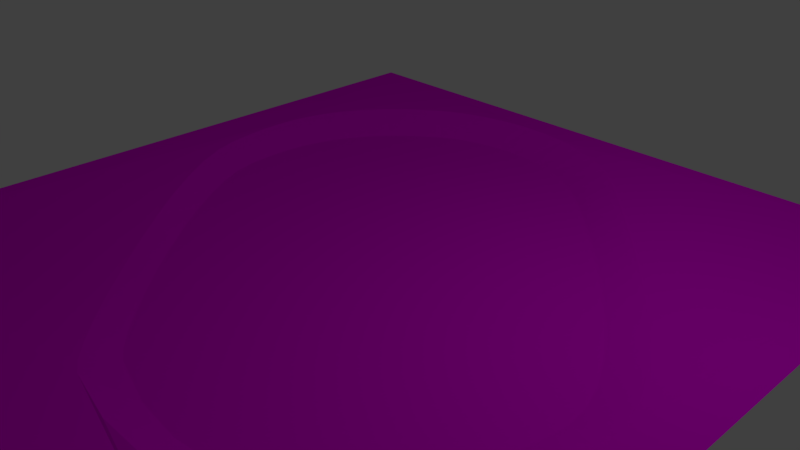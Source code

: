 # Source: VelodromeMK2.blend  (saved by Blender 2.78.0; exported with 4.5.12 LTS)
import bpy
from mathutils import Matrix  # noqa: F401  (used for matrix-valued properties, if any)

bpy.ops.wm.read_factory_settings(use_empty=True)
scene = bpy.context.scene
scene.name = 'Scene'

# ---- collections
col_collection_1 = bpy.data.collections.new('Collection 1'); scene.collection.children.link(col_collection_1)

# ---- images (referenced by path relative to the original .blend; pixels are not part of the script)
import os
ASSET_DIR = os.environ.get("B2B_ASSET_DIR", "")  # directory of the original .blend (textures are referenced by path, not embedded)
HERE = os.path.dirname(os.path.abspath(__file__))  # packed textures are extracted next to this script under _unpacked/

def load_image(name, relpath, width, height, colorspace="sRGB"):
    """Load a texture the original file referenced (path relative to the .blend, or extracted next to this script)."""
    p = next((c for c in (os.path.join(HERE, relpath), os.path.join(ASSET_DIR, relpath)) if relpath and os.path.exists(c)), "")
    if p:
        img = bpy.data.images.load(p, check_existing=True)
        img.name = name
    else:  # same state as the original file: an image datablock whose file is absent (Cycles renders it pink)
        img = bpy.data.images.new(name, width, height)
        img.source = "FILE"
        img.filepath = "//" + (relpath or name)
    img.colorspace_settings.name = colorspace
    return img
img_ashfelt_jpg = load_image('Ashfelt.jpg', 'Ashfelt.jpg', 1024, 1024, 'sRGB')
img_grass_jpg = load_image('Grass.jpg', 'Grass.jpg', 1024, 1024, 'sRGB')

# ---- materials (node trees are filled in below, after node groups)
mat_velodrome_track = bpy.data.materials.new('velodrome-track')
mat_velodrome_track.alpha_threshold = 0.0
mat_velodrome_track.roughness = 0.5
mat_velodrome_grass = bpy.data.materials.new('velodrome-grass')
mat_velodrome_grass.alpha_threshold = 0.0
mat_velodrome_grass.roughness = 0.5

# ---- material node trees
mat_velodrome_track.use_nodes = True; mat_velodrome_track.node_tree.nodes.clear()
_N = mat_velodrome_track.node_tree.nodes; _L = mat_velodrome_track.node_tree.links
n0 = _N.new('ShaderNodeOutputMaterial'); n0.name = 'Material Output'; n0.location = (300, 300)
n1 = _N.new('ShaderNodeBsdfDiffuse'); n1.name = 'Diffuse BSDF'; n1.location = (10, 300)
n2 = _N.new('ShaderNodeTexImage'); n2.name = 'Image Texture'; n2.location = (-180, 300)
n2.width = 140
n2.image = img_ashfelt_jpg
n3 = _N.new('ShaderNodeMapping'); n3.name = 'Mapping'; n3.location = (-574, 323)
n3.inputs[3].default_value = (10.0, 10.0, 10.0)
_L.new(n1.outputs[0], n0.inputs[0])
_L.new(n2.outputs[0], n1.inputs[0])
_L.new(n3.outputs[0], n2.inputs[0])
n0.is_active_output = True
mat_velodrome_grass.use_nodes = True; mat_velodrome_grass.node_tree.nodes.clear()
_N = mat_velodrome_grass.node_tree.nodes; _L = mat_velodrome_grass.node_tree.links
n0 = _N.new('ShaderNodeOutputMaterial'); n0.name = 'Material Output'; n0.location = (300, 300)
n1 = _N.new('ShaderNodeBsdfDiffuse'); n1.name = 'Diffuse BSDF'; n1.location = (10, 300)
n2 = _N.new('ShaderNodeMapping'); n2.name = 'Mapping'; n2.location = (-550, 300)
n2.vector_type = 'TEXTURE'
n2.inputs[3].default_value = (10.0, 10.0, 10.0)
n3 = _N.new('ShaderNodeTexImage'); n3.name = 'Image Texture'; n3.location = (-212, 309)
n3.width = 140
n3.image = img_grass_jpg
_L.new(n1.outputs[0], n0.inputs[0])
_L.new(n3.outputs[0], n1.inputs[0])
_L.new(n2.outputs[0], n3.inputs[0])
n0.is_active_output = True

# ---- world
world_world = bpy.data.worlds.new('World'); scene.world = world_world
world_world.color = (0.05088, 0.05088, 0.05088)
world_world.use_sun_shadow = False
world_world.sun_shadow_jitter_overblur = 0.0
world_world.cycles.sampling_method = 'MANUAL'

# ---- cameras
cam_camera = bpy.data.cameras.new('Camera')
cam_camera.clip_end = 100.0
cam_camera.lens = 35.0
cam_camera.sensor_width = 32.0
cam_camera.sensor_height = 18.0
cam_camera.ortho_scale = 7.314
cam_camera.dof.focus_distance = 0.0

# ---- lights
light_lamp = bpy.data.lights.new('Lamp', 'POINT')
light_lamp.transmission_factor = 0.0
light_lamp.cutoff_distance = 30.0
light_lamp.energy = 100.0
light_lamp.shadow_buffer_clip_start = 1.001
light_lamp.shadow_soft_size = 0.1
light_lamp.shadow_maximum_resolution = 0.006
light_lamp.use_absolute_resolution = True

# ---- meshes
me_mesh = bpy.data.meshes.new('Mesh')
me_mesh.from_pydata([(-0.7029, 3.472, 0.0), (-0.5648, 3.34, 0.0), (-0.3489, 3.129, 0.0), (-0.07247, 2.851, 0.0), (0.247, 2.518, 0.0), (0.5922, 2.142, 0.0), (0.9455, 1.735, 0.0), (1.29, 1.31, 0.0), (1.607, 0.879, 0.0), (1.881, 0.4534, 0.0), (2.093, 0.04548, 0.0), (2.226, -0.3325, 0.0), (2.263, -0.6685, 0.0), (2.244, -0.8651, 0.0), (2.198, -1.141, 0.0), (2.118, -1.474, 0.0), (1.994, -1.841, 0.0), (1.818, -2.218, 0.0), (1.582, -2.582, 0.0), (1.278, -2.911, 0.0), (0.8966, -3.181, 0.0), (0.4304, -3.369, 0.0), (-0.1294, -3.452, 0.0), (-0.7909, -3.408, 0.0), (-1.563, -3.212, 0.0), (-1.749, -3.113, 0.0), (-2.012, -2.921, 0.0), (-2.336, -2.651, 0.0), (-2.703, -2.316, 0.0), (-3.095, -1.934, 0.0), (-3.497, -1.516, 0.0), (-3.89, -1.08, 0.0), (-4.258, -0.6395, 0.0), (-4.582, -0.209, 0.0), (-4.847, 0.1964, 0.0), (-5.035, 0.5619, 0.0), (-5.128, 0.8728, 0.0), (-5.151, 1.035, 0.0), (-5.174, 1.225, 0.0), (-5.189, 1.438, 0.0), (-5.191, 1.672, 0.0), (-5.171, 1.924, 0.0), (-5.123, 2.19, 0.0), (-5.04, 2.466, 0.0), (-4.916, 2.751, 0.0), (-4.743, 3.04, 0.0), (-4.515, 3.329, 0.0), (-4.224, 3.617, 0.0), (-3.865, 3.9, 0.0), (-3.723, 3.985, 0.0), (-3.545, 4.067, 0.0), (-3.335, 4.14, 0.0), (-3.098, 4.198, 0.0), (-2.836, 4.235, 0.0), (-2.555, 4.247, 0.0), (-2.26, 4.228, 0.0), (-1.953, 4.172, 0.0), (-1.64, 4.074, 0.0), (-1.324, 3.928, 0.0), (-1.01, 3.73, 0.0), (-0.4765, 3.993, 0.1805), (-0.3242, 3.845, 0.17), (-0.08897, 3.607, 0.1538), (0.2105, 3.293, 0.1338), (0.5555, 2.917, 0.1127), (0.9275, 2.494, 0.09356), (1.308, 2.035, 0.07992), (1.678, 1.556, 0.07485), (2.019, 1.07, 0.07974), (2.312, 0.5908, 0.09226), (2.539, 0.1317, 0.109), (2.682, -0.2933, 0.1265), (2.721, -0.6706, 0.1422), (2.7, -0.8891, 0.1512), (2.651, -1.194, 0.164), (2.564, -1.562, 0.1799), (2.428, -1.968, 0.1978), (2.236, -2.388, 0.2164), (1.975, -2.799, 0.2341), (1.639, -3.176, 0.2401), (1.215, -3.494, 0.2231), (0.6962, -3.732, 0.2013), (0.07136, -3.863, 0.1741), (-0.6688, -3.863, 0.1418), (-1.534, -3.71, 0.1078), (-1.747, -3.609, 0.09985), (-2.048, -3.4, 0.0891), (-2.419, -3.1, 0.07924), (-2.838, -2.726, 0.07485), (-3.287, -2.296, 0.0802), (-3.746, -1.825, 0.0959), (-4.195, -1.333, 0.1199), (-4.615, -0.8342, 0.1486), (-4.986, -0.3474, 0.1781), (-5.288, 0.1107, 0.205), (-5.502, 0.5231, 0.2266), (-5.608, 0.8728, 0.2419), (-5.635, 1.055, 0.2488), (-5.664, 1.268, 0.2565), (-5.685, 1.507, 0.2644), (-5.692, 1.77, 0.2722), (-5.677, 2.052, 0.2793), (-5.63, 2.35, 0.2854), (-5.544, 2.661, 0.2904), (-5.411, 2.98, 0.294), (-5.223, 3.304, 0.2963), (-4.971, 3.629, 0.2971), (-4.649, 3.952, 0.2971), (-4.247, 4.268, 0.2965), (-4.084, 4.369, 0.2957), (-3.872, 4.472, 0.2941), (-3.618, 4.57, 0.2915), (-3.328, 4.656, 0.2876), (-3.009, 4.722, 0.282), (-2.666, 4.76, 0.2745), (-2.307, 4.764, 0.2649), (-1.937, 4.725, 0.2531), (-1.562, 4.636, 0.2388), (-1.19, 4.49, 0.222), (-0.8258, 4.278, 0.2025), (-6.561, 5.23, 0.294), (-6.534, -4.81, 0.1078), (3.432, -4.736, 0.1799), (3.41, 5.19, 0.222)], [], [(63, 2, 3), (51, 52, 112), (98, 38, 39), (90, 29, 30), (81, 21, 82), (71, 11, 12), (6, 66, 5), (65, 64, 4), (63, 62, 2), (61, 0, 1), (61, 1, 62), (64, 63, 3), (5, 66, 65), (4, 5, 65), (62, 1, 2), (3, 4, 64), (0, 61, 60), (60, 119, 59), (118, 117, 57), (116, 115, 55), (114, 113, 53), (112, 111, 51), (110, 109, 49), (108, 107, 47), (106, 105, 45), (106, 45, 46), (109, 108, 48), (113, 52, 53), (117, 116, 56), (0, 60, 59), (59, 119, 58), (115, 54, 55), (107, 46, 47), (106, 46, 107), (58, 119, 118), (57, 58, 118), (108, 47, 48), (109, 48, 49), (56, 57, 117), (55, 56, 116), (110, 49, 50), (110, 50, 111), (115, 114, 54), (54, 114, 53), (50, 51, 111), (113, 112, 52), (45, 105, 44), (104, 43, 44), (102, 101, 42), (100, 99, 40), (98, 97, 38), (96, 95, 36), (94, 93, 34), (93, 33, 34), (97, 96, 37), (101, 100, 41), (105, 104, 44), (104, 103, 43), (99, 98, 39), (94, 34, 35), (94, 35, 95), (43, 103, 102), (42, 43, 102), (95, 35, 36), (96, 36, 37), (41, 42, 101), (40, 41, 100), (97, 37, 38), (39, 40, 99), (33, 93, 92), (92, 91, 32), (90, 89, 29), (88, 87, 27), (86, 25, 26), (86, 26, 87), (89, 88, 28), (33, 92, 32), (32, 91, 31), (87, 26, 27), (88, 27, 28), (31, 91, 30), (30, 91, 90), (89, 28, 29), (25, 86, 24), (85, 84, 24), (83, 82, 22), (81, 80, 20), (79, 78, 18), (79, 18, 19), (82, 21, 22), (86, 85, 24), (24, 84, 23), (79, 19, 80), (19, 20, 80), (23, 84, 83), (20, 21, 81), (22, 23, 83), (18, 78, 17), (77, 76, 16), (75, 74, 14), (73, 72, 12), (71, 70, 11), (69, 68, 9), (67, 66, 7), (66, 6, 7), (70, 10, 11), (74, 73, 13), (78, 77, 17), (17, 77, 16), (72, 71, 12), (67, 7, 8), (67, 8, 68), (16, 76, 15), (15, 76, 75), (8, 9, 68), (9, 10, 69), (14, 15, 75), (13, 14, 74), (69, 10, 70), (12, 13, 73), (0, 59, 58, 57, 56, 55, 54, 53, 52, 51, 50, 49, 48, 47, 46, 45, 44, 43, 42, 41, 40, 39, 38, 37, 36, 35, 34, 33, 32, 31, 30, 29, 28, 27, 26, 25, 24, 23, 22, 21, 20, 19, 18, 17, 16, 15, 14, 13, 12, 11, 10, 9, 8, 7, 6, 5, 4, 3, 2, 1), (84, 85, 86, 87, 88, 89, 90, 91, 92, 93, 94, 95, 96, 97, 98, 99, 100, 101, 102, 103, 104, 120, 121), (104, 105, 106, 107, 108, 109, 110, 111, 112, 113, 114, 115, 116, 117, 118, 123, 120), (60, 61, 62, 63, 64, 65, 66, 67, 68, 69, 70, 71, 72, 73, 74, 75, 122, 123, 118, 119), (75, 76, 77, 78, 79, 80, 81, 82, 83, 84, 121, 122)])
me_mesh.polygons.foreach_set('material_index', [0, 0, 0, 0, 0, 0, 0, 0, 0, 0, 0, 0, 0, 0, 0, 0, 0, 0, 0, 0, 0, 0, 0, 0, 0, 0, 0, 0, 0, 0, 0, 0, 0, 0, 0, 0, 0, 0, 0, 0, 0, 0, 0, 0, 0, 0, 0, 0, 0, 0, 0, 0, 0, 0, 0, 0, 0, 0, 0, 0, 0, 0, 0, 0, 0, 0, 0, 0, 0, 0, 0, 0, 0, 0, 0, 0, 0, 0, 0, 0, 0, 0, 0, 0, 0, 0, 0, 0, 0, 0, 0, 0, 0, 0, 0, 0, 0, 0, 0, 0, 0, 0, 0, 0, 0, 0, 0, 0, 0, 0, 0, 0, 0, 0, 0, 0, 0, 0, 0, 0, 1, 1, 1, 1, 1])
_uv = me_mesh.uv_layers.new(name='UVMap')
_uv.uv.foreach_set('vector', [0.6853, 0.3588, 0.6848, 0.411, 0.6554, 0.3955, 0.7459, 0.651, 0.7488, 0.6387, 0.7736, 0.6506, 0.5287, 0.8031, 0.5313, 0.7698, 0.5453, 0.7735, 0.2953, 0.6994, 0.2679, 0.6533, 0.3119, 0.6721, 0.1052, 0.3536, 0.1387, 0.3799, 0.09165, 0.4047, 0.4075, 0.2388, 0.3997, 0.2632, 0.3777, 0.255, 0.547, 0.3438, 0.5615, 0.3139, 0.5831, 0.3617, 0.601, 0.3294, 0.6416, 0.3438, 0.6199, 0.3791, 0.6853, 0.3588, 0.7222, 0.3705, 0.6848, 0.411, 0.7635, 0.3816, 0.7183, 0.4361, 0.7063, 0.4253, 0.7635, 0.3816, 0.7063, 0.4253, 0.7222, 0.3705, 0.6416, 0.3438, 0.6853, 0.3588, 0.6554, 0.3955, 0.5831, 0.3617, 0.5615, 0.3139, 0.601, 0.3294, 0.6199, 0.3791, 0.5831, 0.3617, 0.601, 0.3294, 0.7222, 0.3705, 0.7063, 0.4253, 0.6848, 0.411, 0.6554, 0.3955, 0.6199, 0.3791, 0.6416, 0.3438, 0.7183, 0.4361, 0.7635, 0.3816, 0.7812, 0.402, 0.7812, 0.402, 0.8154, 0.4519, 0.7396, 0.4652, 0.8396, 0.5138, 0.8098, 0.5548, 0.7553, 0.5322, 0.7954, 0.5818, 0.787, 0.6018, 0.7526, 0.5882, 0.7817, 0.6205, 0.7768, 0.636, 0.7506, 0.6248, 0.7736, 0.6506, 0.7717, 0.6654, 0.7459, 0.651, 0.7708, 0.6803, 0.7628, 0.6915, 0.7379, 0.6717, 0.7577, 0.7005, 0.7461, 0.7275, 0.7164, 0.7024, 0.7377, 0.7569, 0.7254, 0.8011, 0.6711, 0.7483, 0.7377, 0.7569, 0.6711, 0.7483, 0.6963, 0.7248, 0.7628, 0.6915, 0.7577, 0.7005, 0.7333, 0.6795, 0.7768, 0.636, 0.7488, 0.6387, 0.7506, 0.6248, 0.8098, 0.5548, 0.7954, 0.5818, 0.7541, 0.5634, 0.7183, 0.4361, 0.7812, 0.402, 0.7396, 0.4652, 0.7396, 0.4652, 0.8154, 0.4519, 0.7515, 0.4993, 0.787, 0.6018, 0.7513, 0.6085, 0.7526, 0.5882, 0.7461, 0.7275, 0.6963, 0.7248, 0.7164, 0.7024, 0.7377, 0.7569, 0.6963, 0.7248, 0.7461, 0.7275, 0.7515, 0.4993, 0.8154, 0.4519, 0.8396, 0.5138, 0.7553, 0.5322, 0.7515, 0.4993, 0.8396, 0.5138, 0.7577, 0.7005, 0.7164, 0.7024, 0.7333, 0.6795, 0.7628, 0.6915, 0.7333, 0.6795, 0.7379, 0.6717, 0.7541, 0.5634, 0.7553, 0.5322, 0.8098, 0.5548, 0.7526, 0.5882, 0.7541, 0.5634, 0.7954, 0.5818, 0.7708, 0.6803, 0.7379, 0.6717, 0.7423, 0.662, 0.7708, 0.6803, 0.7423, 0.662, 0.7717, 0.6654, 0.787, 0.6018, 0.7817, 0.6205, 0.7513, 0.6085, 0.7513, 0.6085, 0.7817, 0.6205, 0.7506, 0.6248, 0.7423, 0.662, 0.7459, 0.651, 0.7717, 0.6654, 0.7768, 0.636, 0.7736, 0.6506, 0.7488, 0.6387, 0.6711, 0.7483, 0.7254, 0.8011, 0.6419, 0.7691, 0.7104, 0.893, 0.62, 0.7761, 0.6419, 0.7691, 0.5956, 0.8286, 0.573, 0.8197, 0.5972, 0.7794, 0.5569, 0.8124, 0.5422, 0.8071, 0.5605, 0.7767, 0.5287, 0.8031, 0.5169, 0.8, 0.5313, 0.7698, 0.5059, 0.7975, 0.4814, 0.7954, 0.5069, 0.7638, 0.4542, 0.7761, 0.423, 0.758, 0.4594, 0.7438, 0.423, 0.758, 0.4293, 0.7277, 0.4594, 0.7438, 0.5169, 0.8, 0.5059, 0.7975, 0.5185, 0.7665, 0.573, 0.8197, 0.5569, 0.8124, 0.5775, 0.779, 0.7254, 0.8011, 0.7104, 0.893, 0.6419, 0.7691, 0.7104, 0.893, 0.6234, 0.8428, 0.62, 0.7761, 0.5422, 0.8071, 0.5287, 0.8031, 0.5453, 0.7735, 0.4542, 0.7761, 0.4594, 0.7438, 0.4849, 0.7567, 0.4542, 0.7761, 0.4849, 0.7567, 0.4814, 0.7954, 0.62, 0.7761, 0.6234, 0.8428, 0.5956, 0.8286, 0.5972, 0.7794, 0.62, 0.7761, 0.5956, 0.8286, 0.4814, 0.7954, 0.4849, 0.7567, 0.5069, 0.7638, 0.5059, 0.7975, 0.5069, 0.7638, 0.5185, 0.7665, 0.5775, 0.779, 0.5972, 0.7794, 0.573, 0.8197, 0.5605, 0.7767, 0.5775, 0.779, 0.5569, 0.8124, 0.5169, 0.8, 0.5185, 0.7665, 0.5313, 0.7698, 0.5453, 0.7735, 0.5605, 0.7767, 0.5422, 0.8071, 0.4293, 0.7277, 0.423, 0.758, 0.3863, 0.7394, 0.3863, 0.7394, 0.3428, 0.7195, 0.3944, 0.71, 0.2953, 0.6994, 0.2463, 0.6796, 0.2679, 0.6533, 0.195, 0.6606, 0.1372, 0.6381, 0.1865, 0.6155, 0.1141, 0.5934, 0.1451, 0.5666, 0.1606, 0.5913, 0.1141, 0.5934, 0.1606, 0.5913, 0.1372, 0.6381, 0.2463, 0.6796, 0.195, 0.6606, 0.2233, 0.6354, 0.4293, 0.7277, 0.3863, 0.7394, 0.3944, 0.71, 0.3944, 0.71, 0.3428, 0.7195, 0.3548, 0.6913, 0.1372, 0.6381, 0.1606, 0.5913, 0.1865, 0.6155, 0.195, 0.6606, 0.1865, 0.6155, 0.2233, 0.6354, 0.3548, 0.6913, 0.3428, 0.7195, 0.3119, 0.6721, 0.3119, 0.6721, 0.3428, 0.7195, 0.2953, 0.6994, 0.2463, 0.6796, 0.2233, 0.6354, 0.2679, 0.6533, 0.1451, 0.5666, 0.1141, 0.5934, 0.1381, 0.5486, 0.09918, 0.5619, 0.09375, 0.5394, 0.1381, 0.5486, 0.08757, 0.4628, 0.09165, 0.4047, 0.1272, 0.424, 0.1052, 0.3536, 0.1265, 0.306, 0.1588, 0.343, 0.1675, 0.283, 0.1943, 0.261, 0.2117, 0.2922, 0.1675, 0.283, 0.2117, 0.2922, 0.1837, 0.314, 0.09165, 0.4047, 0.1387, 0.3799, 0.1272, 0.424, 0.1141, 0.5934, 0.09918, 0.5619, 0.1381, 0.5486, 0.1381, 0.5486, 0.09375, 0.5394, 0.1265, 0.4781, 0.1675, 0.283, 0.1837, 0.314, 0.1265, 0.306, 0.1837, 0.314, 0.1588, 0.343, 0.1265, 0.306, 0.1265, 0.4781, 0.09375, 0.5394, 0.08757, 0.4628, 0.1588, 0.343, 0.1387, 0.3799, 0.1052, 0.3536, 0.1272, 0.424, 0.1265, 0.4781, 0.08757, 0.4628, 0.2117, 0.2922, 0.1943, 0.261, 0.2437, 0.2724, 0.2223, 0.2339, 0.256, 0.1899, 0.2804, 0.2538, 0.3229, 0.1734, 0.36, 0.2071, 0.3415, 0.2476, 0.3785, 0.2215, 0.3904, 0.2294, 0.3777, 0.255, 0.4075, 0.2388, 0.4323, 0.2461, 0.3997, 0.2632, 0.4588, 0.264, 0.489, 0.2807, 0.4499, 0.2908, 0.5233, 0.2971, 0.5615, 0.3139, 0.5118, 0.3259, 0.5615, 0.3139, 0.547, 0.3438, 0.5118, 0.3259, 0.4323, 0.2461, 0.4238, 0.2749, 0.3997, 0.2632, 0.36, 0.2071, 0.3785, 0.2215, 0.3633, 0.2521, 0.1943, 0.261, 0.2223, 0.2339, 0.2437, 0.2724, 0.2437, 0.2724, 0.2223, 0.2339, 0.2804, 0.2538, 0.3904, 0.2294, 0.4075, 0.2388, 0.3777, 0.255, 0.5233, 0.2971, 0.5118, 0.3259, 0.4793, 0.3081, 0.5233, 0.2971, 0.4793, 0.3081, 0.489, 0.2807, 0.2804, 0.2538, 0.256, 0.1899, 0.3144, 0.2453, 0.3144, 0.2453, 0.256, 0.1899, 0.3229, 0.1734, 0.4793, 0.3081, 0.4499, 0.2908, 0.489, 0.2807, 0.4499, 0.2908, 0.4238, 0.2749, 0.4588, 0.264, 0.3415, 0.2476, 0.3144, 0.2453, 0.3229, 0.1734, 0.3633, 0.2521, 0.3415, 0.2476, 0.36, 0.2071, 0.4588, 0.264, 0.4238, 0.2749, 0.4323, 0.2461, 0.3777, 0.255, 0.3633, 0.2521, 0.3785, 0.2215, 0.7183, 0.4361, 0.7396, 0.4652, 0.7515, 0.4993, 0.7553, 0.5322, 0.7541, 0.5634, 0.7526, 0.5882, 0.7513, 0.6085, 0.7506, 0.6248, 0.7488, 0.6387, 0.7459, 0.651, 0.7423, 0.662, 0.7379, 0.6717, 0.7333, 0.6795, 0.7164, 0.7024, 0.6963, 0.7248, 0.6711, 0.7483, 0.6419, 0.7691, 0.62, 0.7761, 0.5972, 0.7794, 0.5775, 0.779, 0.5605, 0.7767, 0.5453, 0.7735, 0.5313, 0.7698, 0.5185, 0.7665, 0.5069, 0.7638, 0.4849, 0.7567, 0.4594, 0.7438, 0.4293, 0.7277, 0.3944, 0.71, 0.3548, 0.6913, 0.3119, 0.6721, 0.2679, 0.6533, 0.2233, 0.6354, 0.1865, 0.6155, 0.1606, 0.5913, 0.1451, 0.5666, 0.1381, 0.5486, 0.1265, 0.4781, 0.1272, 0.424, 0.1387, 0.3799, 0.1588, 0.343, 0.1837, 0.314, 0.2117, 0.2922, 0.2437, 0.2724, 0.2804, 0.2538, 0.3144, 0.2453, 0.3415, 0.2476, 0.3633, 0.2521, 0.3777, 0.255, 0.3997, 0.2632, 0.4238, 0.2749, 0.4499, 0.2908, 0.4793, 0.3081, 0.5118, 0.3259, 0.547, 0.3438, 0.5831, 0.3617, 0.6199, 0.3791, 0.6554, 0.3955, 0.6848, 0.411, 0.7063, 0.4253, 0.09375, 0.5394, 0.09918, 0.5619, 0.1141, 0.5934, 0.1372, 0.6381, 0.195, 0.6606, 0.2463, 0.6796, 0.2953, 0.6994, 0.3428, 0.7195, 0.3863, 0.7394, 0.423, 0.758, 0.4542, 0.7761, 0.4814, 0.7954, 0.5059, 0.7975, 0.5169, 0.8, 0.5287, 0.8031, 0.5422, 0.8071, 0.5569, 0.8124, 0.573, 0.8197, 0.5956, 0.8286, 0.6234, 0.8428, 0.7104, 0.893, 0.9071, 0.9999, 9.523e-05, 0.9489, 0.7104, 0.893, 0.7254, 0.8011, 0.7377, 0.7569, 0.7461, 0.7275, 0.7577, 0.7005, 0.7628, 0.6915, 0.7708, 0.6803, 0.7717, 0.6654, 0.7736, 0.6506, 0.7768, 0.636, 0.7817, 0.6205, 0.787, 0.6018, 0.7954, 0.5818, 0.8098, 0.5548, 0.8396, 0.5138, 0.9071, 9.523e-05, 0.9071, 0.9999, 0.7812, 0.402, 0.7635, 0.3816, 0.7222, 0.3705, 0.6853, 0.3588, 0.6416, 0.3438, 0.601, 0.3294, 0.5615, 0.3139, 0.5233, 0.2971, 0.489, 0.2807, 0.4588, 0.264, 0.4323, 0.2461, 0.4075, 0.2388, 0.3904, 0.2294, 0.3785, 0.2215, 0.36, 0.2071, 0.3229, 0.1734, 0.01535, 0.1404, 0.9071, 9.523e-05, 0.8396, 0.5138, 0.8154, 0.4519, 0.3229, 0.1734, 0.256, 0.1899, 0.2223, 0.2339, 0.1943, 0.261, 0.1675, 0.283, 0.1265, 0.306, 0.1052, 0.3536, 0.09165, 0.4047, 0.08757, 0.4628, 0.09375, 0.5394, 9.523e-05, 0.9489, 0.01535, 0.1404])
me_mesh.materials.append(mat_velodrome_track)
me_mesh.materials.append(mat_velodrome_grass)
me_mesh.use_remesh_preserve_volume = False
me_mesh.use_remesh_preserve_attributes = False
me_mesh.use_mirror_vertex_groups = False
me_mesh.update()

# ---- objects
ob_lamp = bpy.data.objects.new('Lamp', light_lamp)
ob_camera = bpy.data.objects.new('Camera', cam_camera)
ob_beziercurve_001 = bpy.data.objects.new('BezierCurve.001', me_mesh)

# ---- transforms, parenting, visibility, modifiers, constraints
ob_lamp.location = (4.076, 1.005, 5.904)
ob_lamp.rotation_euler = (0.6503, 0.05522, 1.866)
ob_lamp.lock_rotations_4d = False
ob_lamp.empty_display_type = 'ARROWS'
ob_lamp.color = (0.0, 0.0, 0.0, 0.0)
ob_lamp.lineart.crease_threshold = 0.0
ob_camera.location = (7.481, -6.508, 5.344)
ob_camera.rotation_euler = (1.109, 0.0, 0.8149)
ob_camera.lock_rotations_4d = False
ob_camera.empty_display_type = 'ARROWS'
ob_camera.color = (0.0, 0.0, 0.0, 0.0)
ob_camera.display_type = 'WIRE'
ob_camera.lineart.crease_threshold = 0.0
ob_beziercurve_001.location = (1.564, -0.2206, 0.0)
ob_beziercurve_001.lineart.crease_threshold = 0.0

# ---- collection membership
col_collection_1.objects.link(ob_lamp)
col_collection_1.objects.link(ob_camera)
col_collection_1.objects.link(ob_beziercurve_001)

# ---- scene / render settings (as saved in the file)
scene.camera = ob_camera
scene.frame_start = 1; scene.frame_end = 250; scene.frame_set(0)
scene.render.engine = 'CYCLES'
scene.render.resolution_percentage = 50
scene.render.dither_intensity = 0.0
scene.cycles.use_denoising = False
scene.cycles.samples = 128
scene.cycles.sampling_pattern = 'TABULATED_SOBOL'
scene.cycles.light_sampling_threshold = 0.0
scene.cycles.use_adaptive_sampling = False
scene.cycles.use_light_tree = False
scene.cycles.blur_glossy = 0.0
scene.cycles.sample_clamp_indirect = 0.0
scene.view_settings.view_transform = 'Standard'
bpy.context.view_layer.update()

